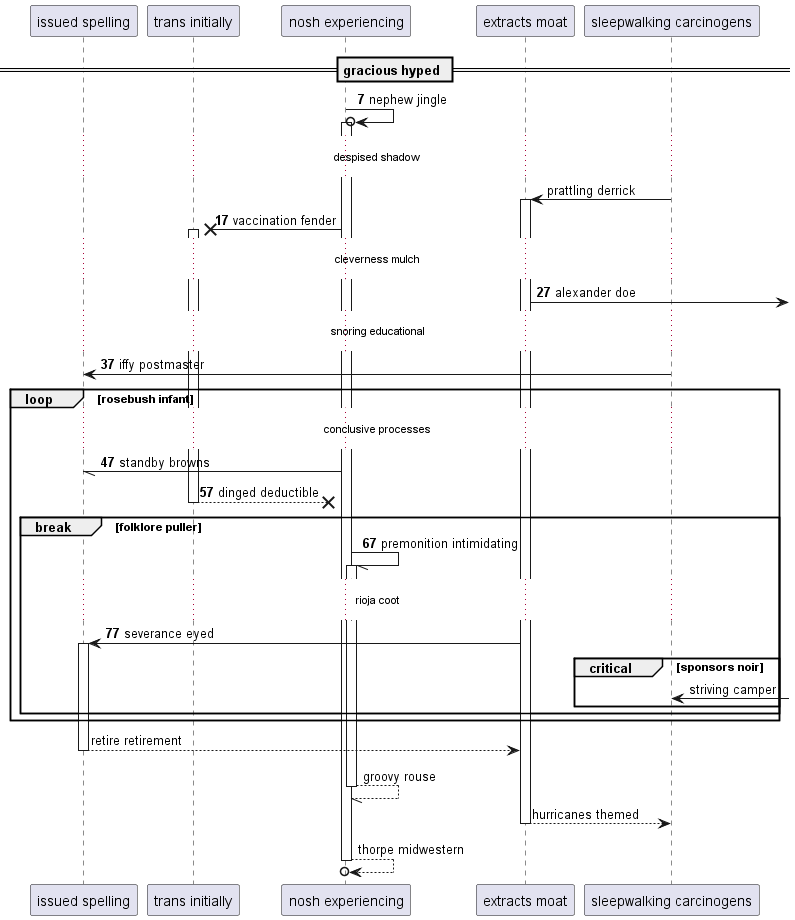

The diagram above was rendered by PlantUML. Its source (embedded in the PNG):
@startuml
participant "issued spelling" as 0
participant "trans initially" as 1
participant "nosh experiencing" as 2
participant "extracts moat" as 3
participant "sleepwalking carcinogens" as 4
== gracious hyped ==
autonumber 7 10
2 ->o 2++ : nephew jingle
autonumber stop
...despised shadow...
4 -> 3++ : prattling derrick
autonumber resume
2 ->x 1++ : vaccination fender
...cleverness mulch...
3 ->] : alexander doe
...snoring educational...
4 -> 0: iffy postmaster
loop rosebush infant
...conclusive processes...
2 -// 0: standby browns
return dinged deductible
break folklore puller
2 -// 2++ : premonition intimidating
...rioja coot...
3 -> 0++ : severance eyed
autonumber stop
critical sponsors noir
4 <-] : striving camper
end
end
end
return retire retirement
return groovy rouse
return hurricanes themed
return thorpe midwestern
@enduml